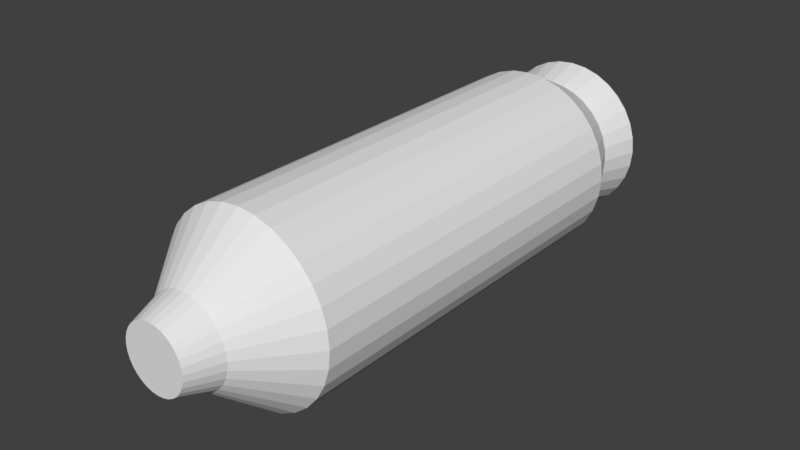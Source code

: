 # Source: JumperRocket.blend  (saved by Blender 2.79.7; exported with 4.5.12 LTS)
import bpy
from mathutils import Matrix  # noqa: F401  (used for matrix-valued properties, if any)

bpy.ops.wm.read_factory_settings(use_empty=True)
scene = bpy.context.scene
scene.name = 'Scene'

# ---- collections
col_collection_1 = bpy.data.collections.new('Collection 1'); scene.collection.children.link(col_collection_1)

# ---- world
world_world = bpy.data.worlds.new('World'); scene.world = world_world
world_world.color = (0.05088, 0.05088, 0.05088)
world_world.use_sun_shadow = False
world_world.sun_shadow_jitter_overblur = 0.0

# ---- meshes
me_cylinder_001 = bpy.data.meshes.new('Cylinder.001')
me_cylinder_001.from_pydata([(1.368e-08, 0.7423, -1.621), (1.368e-08, 0.7423, 1.559), (0.1448, 0.728, -1.621), (0.1448, 0.728, 1.559), (0.2841, 0.6858, -1.621), (0.2841, 0.6858, 1.559), (0.4124, 0.6172, -1.621), (0.4124, 0.6172, 1.559), (0.5249, 0.5249, -1.621), (0.5249, 0.5249, 1.559), (0.6172, 0.4124, -1.621), (0.6172, 0.4124, 1.559), (0.6858, 0.2841, -1.621), (0.6858, 0.2841, 1.559), (0.728, 0.1448, -1.621), (0.728, 0.1448, 1.559), (0.7423, 1.04e-07, -1.621), (0.7423, 1.781e-07, 1.559), (0.728, -0.1448, -1.621), (0.728, -0.1448, 1.559), (0.6858, -0.2841, -1.621), (0.6858, -0.2841, 1.559), (0.6172, -0.4124, -1.621), (0.6172, -0.4124, 1.559), (0.5249, -0.5249, -1.621), (0.5249, -0.5249, 1.559), (0.4124, -0.6172, -1.621), (0.4124, -0.6172, 1.559), (0.2841, -0.6858, -1.621), (0.2841, -0.6858, 1.559), (0.1448, -0.728, -1.621), (0.1448, -0.728, 1.559), (-2.282e-07, -0.7423, -1.621), (-2.282e-07, -0.7423, 1.559), (-0.1448, -0.728, -1.621), (-0.1448, -0.728, 1.559), (-0.2841, -0.6858, -1.621), (-0.2841, -0.6858, 1.559), (-0.4124, -0.6172, -1.621), (-0.4124, -0.6172, 1.559), (-0.5249, -0.5249, -1.621), (-0.5249, -0.5249, 1.559), (-0.6172, -0.4124, -1.621), (-0.6172, -0.4124, 1.559), (-0.6858, -0.2841, -1.621), (-0.6858, -0.2841, 1.559), (-0.728, -0.1448, -1.621), (-0.728, -0.1448, 1.559), (-0.7423, 7.648e-07, -1.621), (-0.7423, 8.389e-07, 1.559), (-0.728, 0.1448, -1.621), (-0.728, 0.1448, 1.559), (-0.6858, 0.2841, -1.621), (-0.6858, 0.2841, 1.559), (-0.6172, 0.4124, -1.621), (-0.6172, 0.4124, 1.559), (-0.5249, 0.5249, -1.621), (-0.5249, 0.5249, 1.559), (-0.4124, 0.6172, -1.621), (-0.4124, 0.6172, 1.559), (-0.2841, 0.6858, -1.621), (-0.2841, 0.6858, 1.559), (-0.1448, 0.728, -1.621), (-0.1448, 0.728, 1.559), (0.06879, 0.3458, 2.033), (-1.09e-07, 0.3526, 2.033), (0.1349, 0.3257, 2.033), (0.1959, 0.2932, 2.033), (0.2493, 0.2493, 2.033), (0.2932, 0.1959, 2.033), (0.3257, 0.1349, 2.033), (0.3458, 0.06879, 2.033), (0.3526, 2.018e-07, 2.033), (0.3458, -0.06879, 2.033), (0.3257, -0.1349, 2.033), (0.2932, -0.1959, 2.033), (0.2493, -0.2493, 2.033), (0.1959, -0.2932, 2.033), (0.1349, -0.3257, 2.033), (0.06879, -0.3458, 2.033), (-2.238e-07, -0.3526, 2.033), (-0.06879, -0.3458, 2.033), (-0.1349, -0.3257, 2.033), (-0.1959, -0.2932, 2.033), (-0.2493, -0.2493, 2.033), (-0.2932, -0.1959, 2.033), (-0.3257, -0.1349, 2.033), (-0.3458, -0.06879, 2.033), (-0.3526, 5.157e-07, 2.033), (-0.3458, 0.06879, 2.033), (-0.3257, 0.1349, 2.033), (-0.2932, 0.1959, 2.033), (-0.2493, 0.2493, 2.033), (-0.1959, 0.2932, 2.033), (-0.1349, 0.3257, 2.033), (-0.06879, 0.3458, 2.033), (4.585e-08, 0.5618, -1.98), (0.1096, 0.551, -1.98), (0.215, 0.519, -1.98), (0.3121, 0.4671, -1.98), (0.3972, 0.3972, -1.98), (0.4671, 0.3121, -1.98), (0.519, 0.215, -1.98), (0.551, 0.1096, -1.98), (0.5618, 1.519e-07, -1.98), (0.551, -0.1096, -1.98), (0.519, -0.215, -1.98), (0.4671, -0.3121, -1.98), (0.3972, -0.3972, -1.98), (0.3121, -0.4671, -1.98), (0.215, -0.519, -1.98), (0.1096, -0.551, -1.98), (-1.372e-07, -0.5618, -1.98), (-0.1096, -0.551, -1.98), (-0.215, -0.519, -1.98), (-0.3121, -0.4671, -1.98), (-0.3972, -0.3972, -1.98), (-0.4671, -0.3121, -1.98), (-0.519, -0.215, -1.98), (-0.551, -0.1096, -1.98), (-0.5618, 6.519e-07, -1.98), (-0.551, 0.1096, -1.98), (-0.519, 0.215, -1.98), (-0.4671, 0.3121, -1.98), (-0.3972, 0.3972, -1.98), (-0.3121, 0.4671, -1.98), (-0.215, 0.519, -1.98), (-0.1096, 0.551, -1.98), (6.73e-08, 0.648, -2.29), (0.1264, 0.6356, -2.29), (0.248, 0.5987, -2.29), (0.36, 0.5388, -2.29), (0.4582, 0.4582, -2.29), (0.5388, 0.36, -2.29), (0.5987, 0.248, -2.29), (0.6356, 0.1264, -2.29), (0.648, 1.29e-07, -2.29), (0.6356, -0.1264, -2.29), (0.5987, -0.248, -2.29), (0.5388, -0.36, -2.29), (0.4582, -0.4582, -2.29), (0.36, -0.5388, -2.29), (0.248, -0.5987, -2.29), (0.1264, -0.6356, -2.29), (-1.439e-07, -0.648, -2.29), (-0.1264, -0.6356, -2.29), (-0.248, -0.5987, -2.29), (-0.36, -0.5388, -2.29), (-0.4582, -0.4582, -2.29), (-0.5388, -0.36, -2.29), (-0.5987, -0.248, -2.29), (-0.6356, -0.1264, -2.29), (-0.648, 7.058e-07, -2.29), (-0.6356, 0.1264, -2.29), (-0.5987, 0.248, -2.29), (-0.5388, 0.36, -2.29), (-0.4582, 0.4582, -2.29), (-0.36, 0.5388, -2.29), (-0.248, 0.5987, -2.29), (-0.1264, 0.6356, -2.29), (0.05104, 0.2566, 2.301), (-1.458e-07, 0.2616, 2.301), (0.1001, 0.2417, 2.301), (0.1453, 0.2175, 2.301), (0.185, 0.185, 2.301), (0.2175, 0.1453, 2.301), (0.2417, 0.1001, 2.301), (0.2566, 0.05104, 2.301), (0.2616, 2.264e-07, 2.301), (0.2566, -0.05104, 2.301), (0.2417, -0.1001, 2.301), (0.2175, -0.1453, 2.301), (0.185, -0.185, 2.301), (0.1453, -0.2175, 2.301), (0.1001, -0.2417, 2.301), (0.05104, -0.2566, 2.301), (-2.31e-07, -0.2616, 2.301), (-0.05104, -0.2566, 2.301), (-0.1001, -0.2417, 2.301), (-0.1453, -0.2175, 2.301), (-0.185, -0.185, 2.301), (-0.2175, -0.1453, 2.301), (-0.2417, -0.1001, 2.301), (-0.2566, -0.05104, 2.301), (-0.2616, 4.592e-07, 2.301), (-0.2566, 0.05104, 2.301), (-0.2417, 0.1001, 2.301), (-0.2175, 0.1453, 2.301), (-0.185, 0.185, 2.301), (-0.1453, 0.2175, 2.301), (-0.1001, 0.2417, 2.301), (-0.05104, 0.2566, 2.301)], [], [(0, 1, 3, 2), (2, 3, 5, 4), (4, 5, 7, 6), (6, 7, 9, 8), (8, 9, 11, 10), (10, 11, 13, 12), (12, 13, 15, 14), (14, 15, 17, 16), (16, 17, 19, 18), (18, 19, 21, 20), (20, 21, 23, 22), (22, 23, 25, 24), (24, 25, 27, 26), (26, 27, 29, 28), (28, 29, 31, 30), (30, 31, 33, 32), (32, 33, 35, 34), (34, 35, 37, 36), (36, 37, 39, 38), (38, 39, 41, 40), (40, 41, 43, 42), (42, 43, 45, 44), (44, 45, 47, 46), (46, 47, 49, 48), (48, 49, 51, 50), (50, 51, 53, 52), (52, 53, 55, 54), (54, 55, 57, 56), (56, 57, 59, 58), (58, 59, 61, 60), (61, 59, 93, 94), (60, 61, 63, 62), (62, 63, 1, 0), (12, 14, 103, 102), (74, 73, 169, 170), (17, 15, 71, 72), (35, 33, 80, 81), (53, 51, 89, 90), (9, 7, 67, 68), (27, 25, 76, 77), (45, 43, 85, 86), (63, 61, 94, 95), (19, 17, 72, 73), (37, 35, 81, 82), (55, 53, 90, 91), (11, 9, 68, 69), (29, 27, 77, 78), (47, 45, 86, 87), (3, 1, 65, 64), (1, 63, 95, 65), (21, 19, 73, 74), (39, 37, 82, 83), (57, 55, 91, 92), (13, 11, 69, 70), (31, 29, 78, 79), (49, 47, 87, 88), (5, 3, 64, 66), (23, 21, 74, 75), (41, 39, 83, 84), (59, 57, 92, 93), (15, 13, 70, 71), (33, 31, 79, 80), (51, 49, 88, 89), (7, 5, 66, 67), (25, 23, 75, 76), (43, 41, 84, 85), (103, 104, 136, 135), (30, 32, 112, 111), (48, 50, 121, 120), (4, 6, 99, 98), (22, 24, 108, 107), (40, 42, 117, 116), (58, 60, 126, 125), (14, 16, 104, 103), (32, 34, 113, 112), (50, 52, 122, 121), (6, 8, 100, 99), (24, 26, 109, 108), (42, 44, 118, 117), (60, 62, 127, 126), (16, 18, 105, 104), (34, 36, 114, 113), (52, 54, 123, 122), (8, 10, 101, 100), (26, 28, 110, 109), (44, 46, 119, 118), (0, 2, 97, 96), (62, 0, 96, 127), (18, 20, 106, 105), (36, 38, 115, 114), (54, 56, 124, 123), (10, 12, 102, 101), (28, 30, 111, 110), (46, 48, 120, 119), (2, 4, 98, 97), (20, 22, 107, 106), (38, 40, 116, 115), (56, 58, 125, 124), (128, 129, 130, 131, 132, 133, 134, 135, 136, 137, 138, 139, 140, 141, 142, 143, 144, 145, 146, 147, 148, 149, 150, 151, 152, 153, 154, 155, 156, 157, 158, 159), (117, 118, 150, 149), (104, 105, 137, 136), (118, 119, 151, 150), (105, 106, 138, 137), (119, 120, 152, 151), (106, 107, 139, 138), (120, 121, 153, 152), (107, 108, 140, 139), (121, 122, 154, 153), (108, 109, 141, 140), (122, 123, 155, 154), (109, 110, 142, 141), (96, 97, 129, 128), (123, 124, 156, 155), (110, 111, 143, 142), (97, 98, 130, 129), (124, 125, 157, 156), (111, 112, 144, 143), (98, 99, 131, 130), (125, 126, 158, 157), (112, 113, 145, 144), (99, 100, 132, 131), (126, 127, 159, 158), (113, 114, 146, 145), (100, 101, 133, 132), (127, 96, 128, 159), (114, 115, 147, 146), (101, 102, 134, 133), (115, 116, 148, 147), (102, 103, 135, 134), (116, 117, 149, 148), (160, 161, 191, 190, 189, 188, 187, 186, 185, 184, 183, 182, 181, 180, 179, 178, 177, 176, 175, 174, 173, 172, 171, 170, 169, 168, 167, 166, 165, 164, 163, 162), (88, 87, 183, 184), (75, 74, 170, 171), (89, 88, 184, 185), (76, 75, 171, 172), (90, 89, 185, 186), (77, 76, 172, 173), (91, 90, 186, 187), (78, 77, 173, 174), (64, 65, 161, 160), (92, 91, 187, 188), (79, 78, 174, 175), (66, 64, 160, 162), (93, 92, 188, 189), (80, 79, 175, 176), (67, 66, 162, 163), (94, 93, 189, 190), (81, 80, 176, 177), (68, 67, 163, 164), (95, 94, 190, 191), (82, 81, 177, 178), (69, 68, 164, 165), (65, 95, 191, 161), (83, 82, 178, 179), (70, 69, 165, 166), (84, 83, 179, 180), (71, 70, 166, 167), (85, 84, 180, 181), (72, 71, 167, 168), (86, 85, 181, 182), (73, 72, 168, 169), (87, 86, 182, 183)])
me_cylinder_001.use_remesh_preserve_volume = False
me_cylinder_001.use_remesh_preserve_attributes = False
me_cylinder_001.use_mirror_vertex_groups = False
me_cylinder_001.update()

# ---- objects
ob_cylinder_001 = bpy.data.objects.new('Cylinder.001', me_cylinder_001)

# ---- transforms, parenting, visibility, modifiers, constraints
ob_cylinder_001.location = (0.0, 0.0, 0.0)
ob_cylinder_001.rotation_euler = (1.571, -0.0, 0.0)
ob_cylinder_001.lineart.crease_threshold = 0.0

# ---- collection membership
col_collection_1.objects.link(ob_cylinder_001)

# ---- scene / render settings (as saved in the file)
scene.frame_start = 1; scene.frame_end = 250; scene.frame_set(1)
scene.render.engine = 'BLENDER_EEVEE_NEXT'
scene.render.resolution_percentage = 50
scene.render.dither_intensity = 0.0
scene.cycles.use_denoising = False
scene.cycles.samples = 128
scene.cycles.sampling_pattern = 'TABULATED_SOBOL'
scene.cycles.use_adaptive_sampling = False
scene.cycles.use_light_tree = False
scene.view_settings.view_transform = 'Standard'
scene.unit_settings.scale_length = 0.01
bpy.context.view_layer.update()

# ---- added for rendering (the .blend has no active camera and no usable light): camera, sun
cam_auto = bpy.data.cameras.new('AutoCamera')
cam_auto.lens = 50.0
cam_auto.sensor_width = 36.0
cam_auto.clip_end = 1000.0
ob_auto_camera = bpy.data.objects.new('AutoCamera', cam_auto)
scene.collection.objects.link(ob_auto_camera)
ob_auto_camera.location = (4.67129, -5.61105, 3.73703)
ob_auto_camera.rotation_euler = (1.09748, -7.21219e-08, 0.694738)
scene.camera = ob_auto_camera
light_auto_sun = bpy.data.lights.new('AutoSun', 'SUN')
light_auto_sun.energy = 3.0
light_auto_sun.angle = 0.0523599
ob_auto_sun = bpy.data.objects.new('AutoSun', light_auto_sun)
scene.collection.objects.link(ob_auto_sun)
ob_auto_sun.rotation_euler = (0.872665, 0.174533, 0.523599)
bpy.context.view_layer.update()
